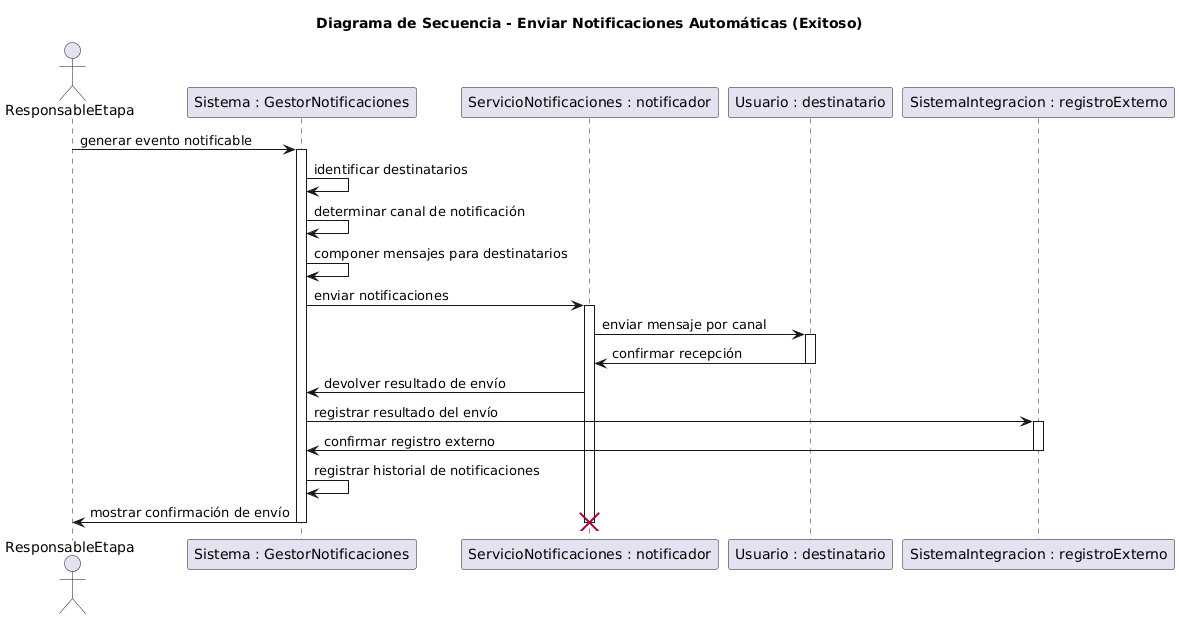

The diagram above was rendered by PlantUML. Its source (embedded in the PNG):
@startuml
title Diagrama de Secuencia - Enviar Notificaciones Automáticas (Exitoso)

actor ResponsableEtapa
participant "Sistema : GestorNotificaciones" as Sistema
participant "ServicioNotificaciones : notificador" as ServicioNotificaciones
participant "Usuario : destinatario" as Destinatario
participant "SistemaIntegracion : registroExterno" as SistemaIntegracion

'--- Inicio del flujo ---
ResponsableEtapa -> Sistema : generar evento notificable
activate Sistema

Sistema -> Sistema : identificar destinatarios
Sistema -> Sistema : determinar canal de notificación
Sistema -> Sistema : componer mensajes para destinatarios

Sistema -> ServicioNotificaciones : enviar notificaciones
activate ServicioNotificaciones

ServicioNotificaciones -> Destinatario : enviar mensaje por canal
activate Destinatario
Destinatario -> ServicioNotificaciones : confirmar recepción
deactivate Destinatario

ServicioNotificaciones -> Sistema : devolver resultado de envío

Sistema -> SistemaIntegracion : registrar resultado del envío
activate SistemaIntegracion
SistemaIntegracion -> Sistema : confirmar registro externo
deactivate SistemaIntegracion

Sistema -> Sistema : registrar historial de notificaciones
Sistema -> ResponsableEtapa : mostrar confirmación de envío

deactivate ServicioNotificaciones
deactivate Sistema

destroy ServicioNotificaciones
@enduml